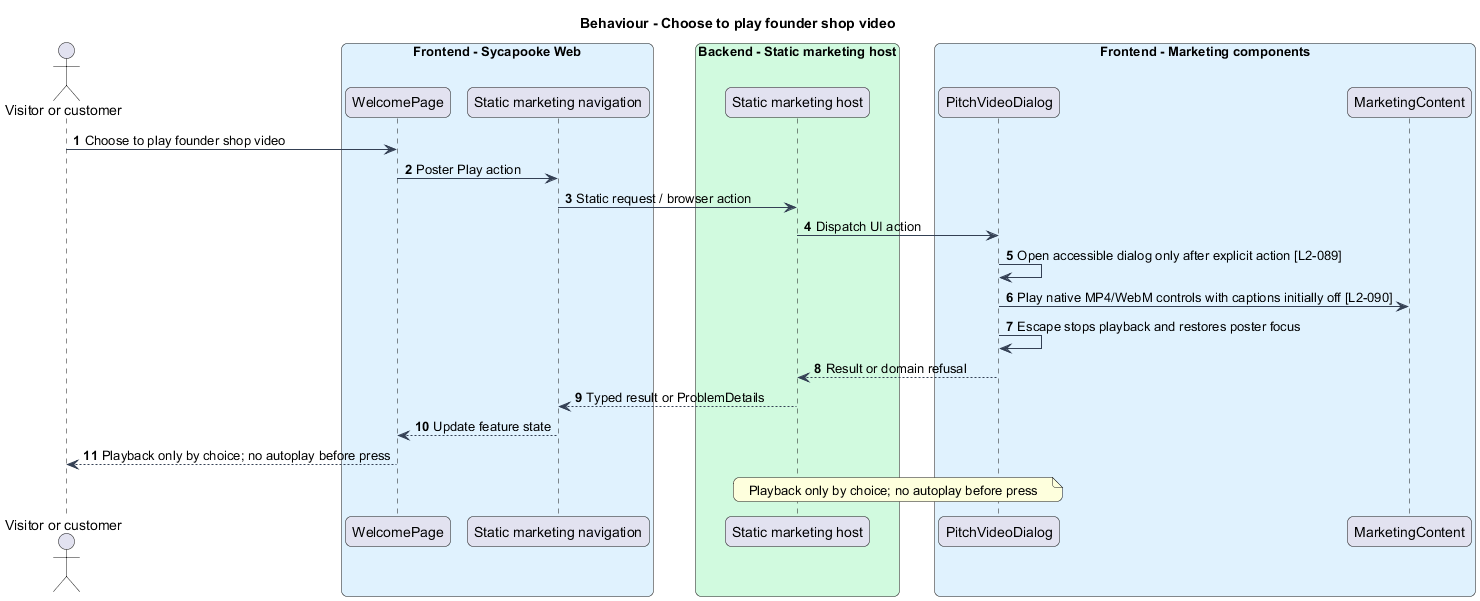

The diagram above was rendered by PlantUML. Its source (embedded in the PNG):
@startuml
skinparam backgroundColor #FFFFFF
skinparam shadowing false
skinparam roundcorner 12
skinparam defaultFontName Arial
skinparam ArrowColor #344054
title Behaviour - Choose to play founder shop video
autonumber
actor "Visitor or customer" as actor
box "Frontend - Sycapooke Web" #E0F2FE
 participant "WelcomePage" as page
 participant "Static marketing navigation" as client
end box
box "Backend - Static marketing host" #D1FADF
 participant "Static marketing host" as entry
end box
box "Frontend - Marketing components" #E0F2FE
 participant "PitchVideoDialog" as handler
 participant "MarketingContent" as model
end box
actor -> page : Choose to play founder shop video
page -> client : Poster Play action
client -> entry : Static request / browser action
entry -> handler : Dispatch UI action
handler -> handler : Open accessible dialog only after explicit action [L2-089]
handler -> model : Play native MP4/WebM controls with captions initially off [L2-090]
handler -> handler : Escape stops playback and restores poster focus
handler --> entry : Result or domain refusal
entry --> client : Typed result or ProblemDetails
client --> page : Update feature state
page --> actor : Playback only by choice; no autoplay before press
note over entry, handler
Playback only by choice; no autoplay before press
end note
@enduml